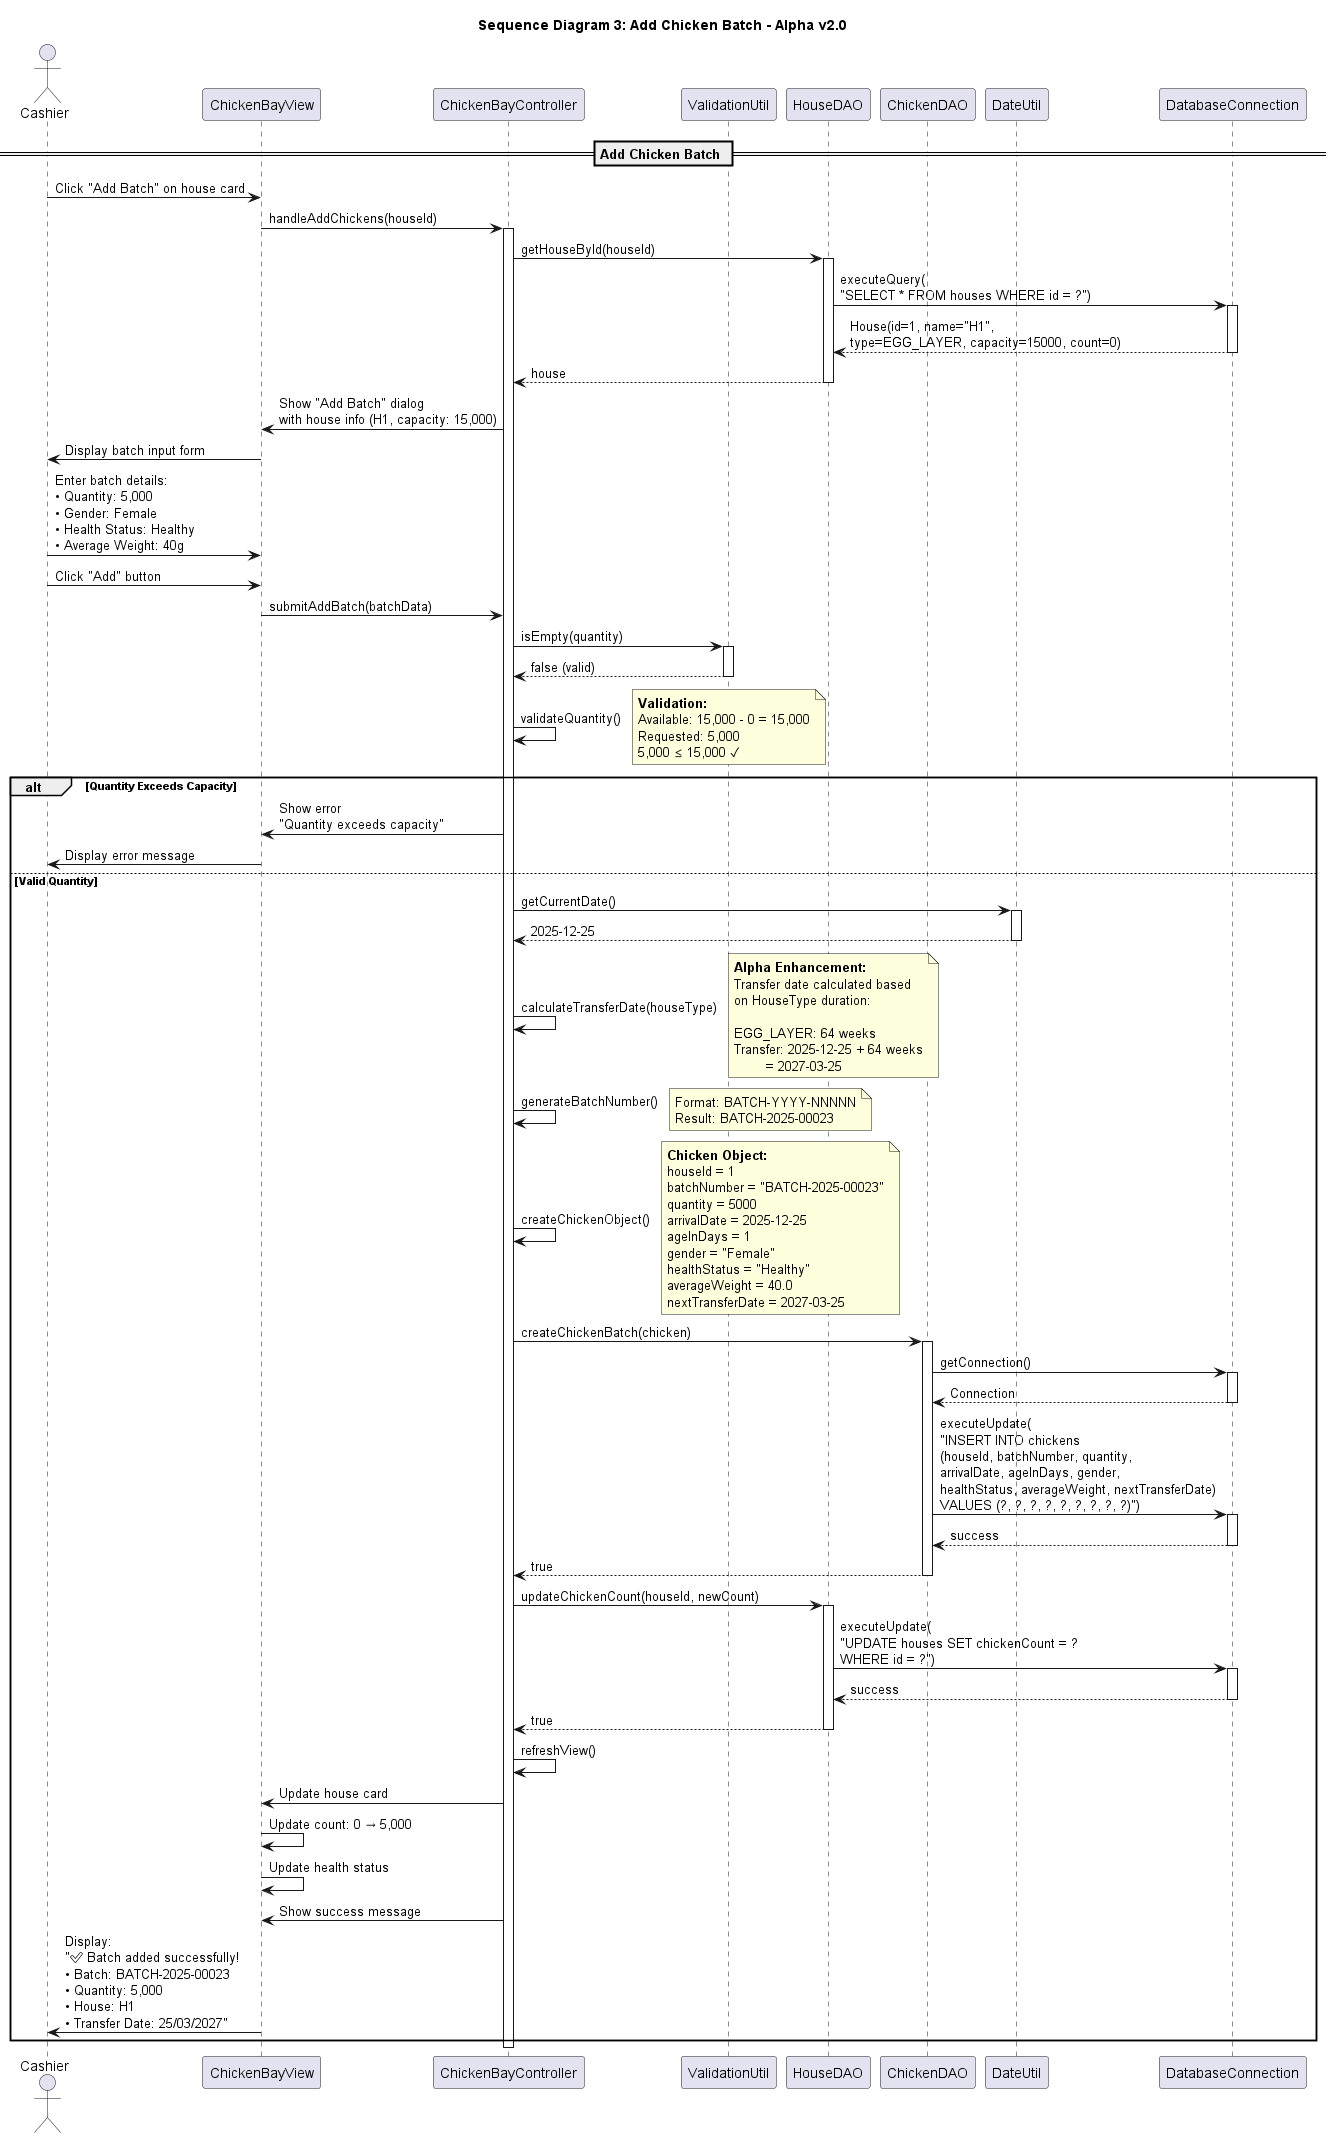

The diagram above was rendered by PlantUML. Its source (embedded in the PNG):
@startuml Sequence_Diagram_3_Add_Chicken_Batch

title Sequence Diagram 3: Add Chicken Batch - Alpha v2.0

actor "Cashier" as Cashier
participant "ChickenBayView" as UI
participant "ChickenBayController" as Controller
participant "ValidationUtil" as Validator
participant "HouseDAO" as HouseDAO
participant "ChickenDAO" as ChickenDAO
participant "DateUtil" as DateUtil
participant "DatabaseConnection" as DB

== Add Chicken Batch ==

Cashier -> UI: Click "Add Batch" on house card

UI -> Controller: handleAddChickens(houseId)
activate Controller

' Load house info
Controller -> HouseDAO: getHouseById(houseId)
activate HouseDAO
HouseDAO -> DB: executeQuery(\n"SELECT * FROM houses WHERE id = ?")
activate DB
DB --> HouseDAO: House(id=1, name="H1",\ntype=EGG_LAYER, capacity=15000, count=0)
deactivate DB
HouseDAO --> Controller: house
deactivate HouseDAO

Controller -> UI: Show "Add Batch" dialog\nwith house info (H1, capacity: 15,000)
UI -> Cashier: Display batch input form

Cashier -> UI: Enter batch details:\n• Quantity: 5,000\n• Gender: Female\n• Health Status: Healthy\n• Average Weight: 40g

Cashier -> UI: Click "Add" button

UI -> Controller: submitAddBatch(batchData)

' Validate inputs
Controller -> Validator: isEmpty(quantity)
activate Validator
Validator --> Controller: false (valid)
deactivate Validator

Controller -> Controller: validateQuantity()
note right
    <b>Validation:</b>
    Available: 15,000 - 0 = 15,000
    Requested: 5,000
    5,000 ≤ 15,000 ✓
end note

alt Quantity Exceeds Capacity
    Controller -> UI: Show error\n"Quantity exceeds capacity"
    UI -> Cashier: Display error message
    
else Valid Quantity
    ' Calculate dates
    Controller -> DateUtil: getCurrentDate()
    activate DateUtil
    DateUtil --> Controller: 2025-12-25
    deactivate DateUtil
    
    Controller -> Controller: calculateTransferDate(houseType)
    note right
        <b>Alpha Enhancement:</b>
        Transfer date calculated based
        on HouseType duration:
        
        EGG_LAYER: 64 weeks
        Transfer: 2025-12-25 + 64 weeks
                = 2027-03-25
    end note
    
    ' Generate batch number
    Controller -> Controller: generateBatchNumber()
    note right: Format: BATCH-YYYY-NNNNN\nResult: BATCH-2025-00023
    
    ' Create Chicken object
    Controller -> Controller: createChickenObject()
    note right
        <b>Chicken Object:</b>
        houseId = 1
        batchNumber = "BATCH-2025-00023"
        quantity = 5000
        arrivalDate = 2025-12-25
        ageInDays = 1
        gender = "Female"
        healthStatus = "Healthy"
        averageWeight = 40.0
        nextTransferDate = 2027-03-25
    end note
    
    ' Save batch
    Controller -> ChickenDAO: createChickenBatch(chicken)
    activate ChickenDAO
    ChickenDAO -> DB: getConnection()
    activate DB
    DB --> ChickenDAO: Connection
    deactivate DB
    
    ChickenDAO -> DB: executeUpdate(\n"INSERT INTO chickens\n(houseId, batchNumber, quantity,\narrivalDate, ageInDays, gender,\nhealthStatus, averageWeight, nextTransferDate)\nVALUES (?, ?, ?, ?, ?, ?, ?, ?, ?)")
    activate DB
    DB --> ChickenDAO: success
    deactivate DB
    ChickenDAO --> Controller: true
    deactivate ChickenDAO
    
    ' Update house count
    Controller -> HouseDAO: updateChickenCount(houseId, newCount)
    activate HouseDAO
    HouseDAO -> DB: executeUpdate(\n"UPDATE houses SET chickenCount = ?\nWHERE id = ?")
    activate DB
    DB --> HouseDAO: success
    deactivate DB
    HouseDAO --> Controller: true
    deactivate HouseDAO
    
    ' Refresh view
    Controller -> Controller: refreshView()
    Controller -> UI: Update house card
    UI -> UI: Update count: 0 → 5,000
    UI -> UI: Update health status
    
    Controller -> UI: Show success message
    UI -> Cashier: Display:\n"✅ Batch added successfully!\n• Batch: BATCH-2025-00023\n• Quantity: 5,000\n• House: H1\n• Transfer Date: 25/03/2027"
end

deactivate Controller



@enduml